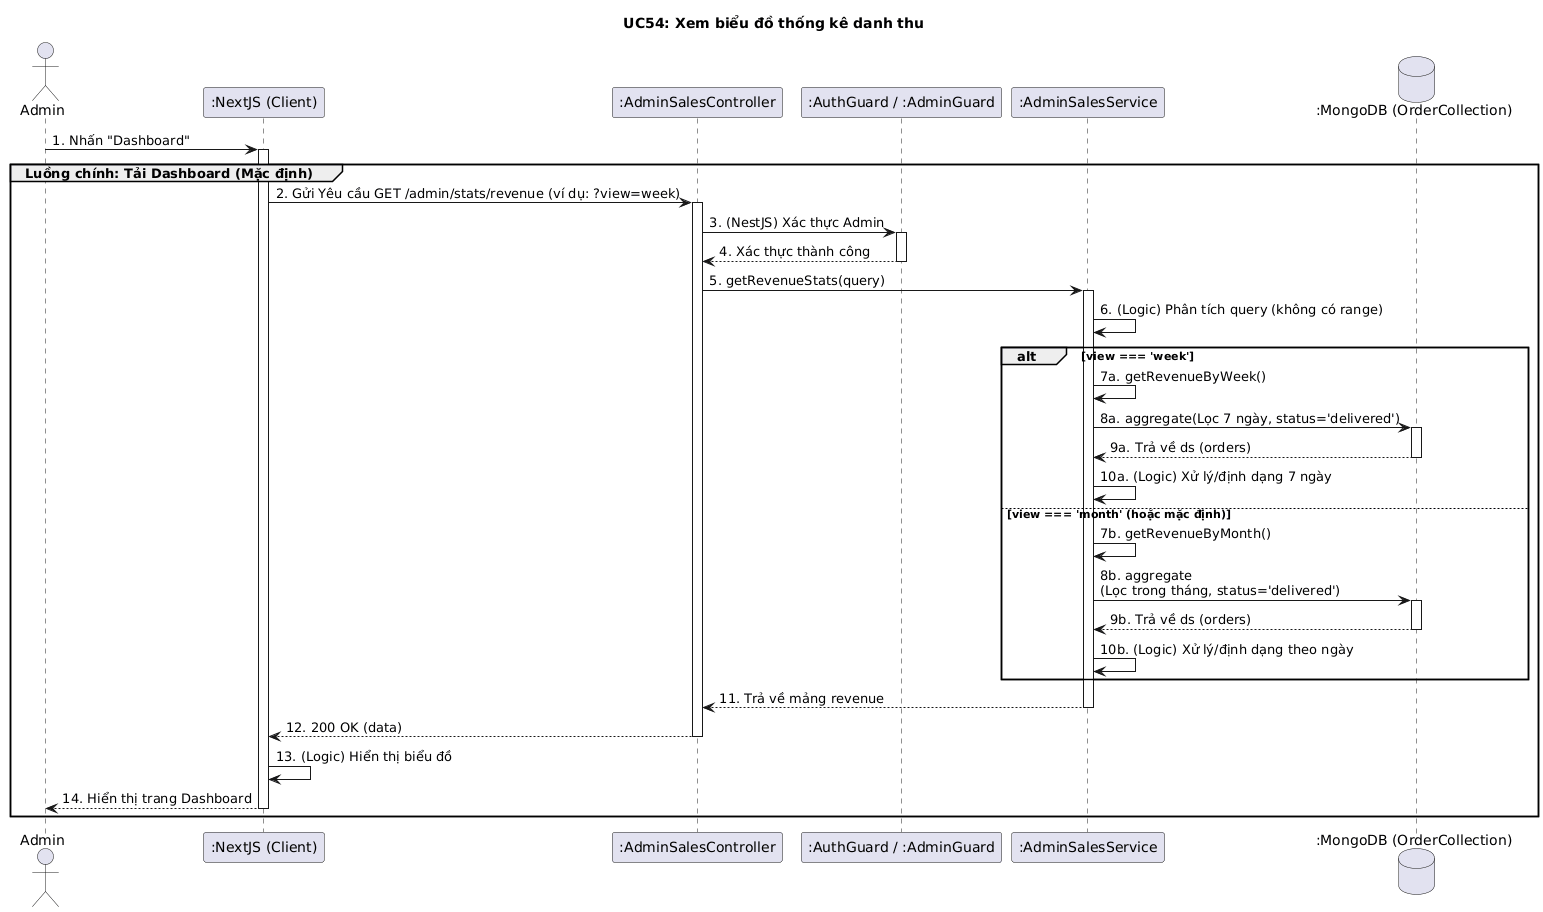

The diagram above was rendered by PlantUML. Its source (embedded in the PNG):
@startuml
title UC54: Xem biểu đồ thống kê danh thu

actor Admin
participant ":NextJS (Client)" as Client
participant ":AdminSalesController" as Controller
participant ":AuthGuard / :AdminGuard" as Guards
participant ":AdminSalesService" as Service
database ":MongoDB (OrderCollection)" as DB

Admin -> Client: 1. Nhấn "Dashboard"
activate Client

group Luồng chính: Tải Dashboard (Mặc định)

    Client -> Controller: 2. Gửi Yêu cầu GET /admin/stats/revenue (ví dụ: ?view=week)
    activate Controller
    
    Controller -> Guards: 3. (NestJS) Xác thực Admin
    activate Guards
    Guards --> Controller: 4. Xác thực thành công
    deactivate Guards
    
    Controller -> Service: 5. getRevenueStats(query)
    activate Service
    
    Service -> Service: 6. (Logic) Phân tích query (không có range)
    
    alt view === 'week'
        Service -> Service: 7a. getRevenueByWeek()
        Service -> DB: 8a. aggregate(Lọc 7 ngày, status='delivered')
        activate DB
        DB --> Service: 9a. Trả về ds (orders)
        deactivate DB
        Service -> Service: 10a. (Logic) Xử lý/định dạng 7 ngày
    else view === 'month' (hoặc mặc định)
        Service -> Service: 7b. getRevenueByMonth()
        Service -> DB: 8b. aggregate\n(Lọc trong tháng, status='delivered')
        activate DB
        DB --> Service: 9b. Trả về ds (orders)
        deactivate DB
        Service -> Service: 10b. (Logic) Xử lý/định dạng theo ngày
    end
    
    Service --> Controller: 11. Trả về mảng revenue
    deactivate Service
    
    Controller --> Client: 12. 200 OK (data)
    deactivate Controller
    
    Client -> Client: 13. (Logic) Hiển thị biểu đồ
    Client --> Admin: 14. Hiển thị trang Dashboard
    deactivate Client

end
@enduml